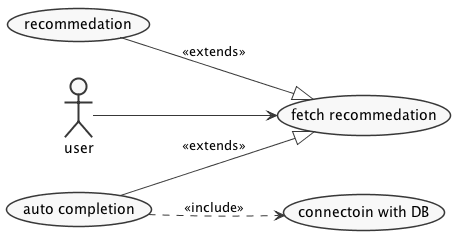

The diagram above was rendered by PlantUML. Its source (embedded in the PNG):
@startuml usecase-recommedation.png
left to right direction
skinparam packageStyle rectangle
skinparam shadowing false
skinparam monochrome true 
skinparam backgroundColor white

actor user


user --> (fetch recommedation)
(auto completion) --|> (fetch recommedation): <<extends>>
(recommedation) --|> (fetch recommedation): <<extends>>
(auto completion) ..> (connectoin with DB): <<include>>

@enduml